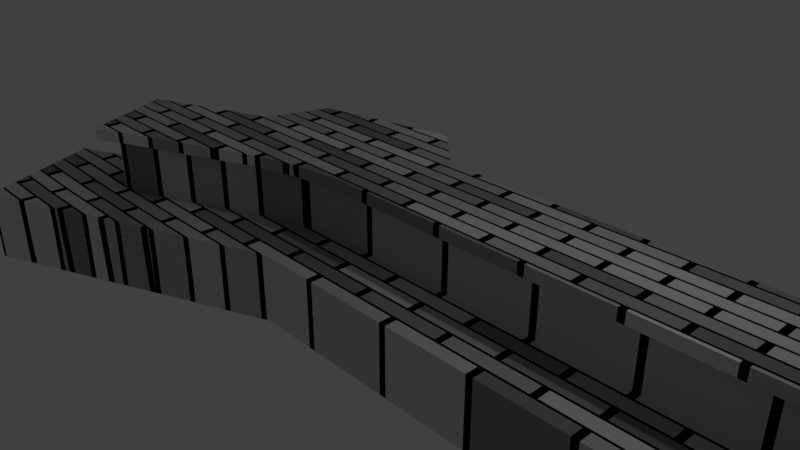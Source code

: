 # Source: bar_foyer.blend  (saved by Blender 2.79.0; exported with 4.5.12 LTS)
import bpy
from mathutils import Matrix  # noqa: F401  (used for matrix-valued properties, if any)

bpy.ops.wm.read_factory_settings(use_empty=True)
scene = bpy.context.scene
scene.name = 'Scene'

# ---- collections
col_collection_1 = bpy.data.collections.new('Collection 1'); scene.collection.children.link(col_collection_1)

# ---- materials (node trees are filled in below, after node groups)
mat_material = bpy.data.materials.new('Material')
mat_material.alpha_threshold = 0.0
mat_material.use_transparent_shadow = False
mat_material.roughness = 0.5
mat_material.line_color = (0.0, 0.0, 0.0, 1.0)

# ---- material node trees
mat_material.use_nodes = True; mat_material.node_tree.nodes.clear()
_N = mat_material.node_tree.nodes; _L = mat_material.node_tree.links
n0 = _N.new('ShaderNodeOutputMaterial'); n0.name = 'Material Output'; n0.location = (399, 298)
n1 = _N.new('ShaderNodeBsdfDiffuse'); n1.name = 'Diffuse BSDF'; n1.location = (176, 302)
n2 = _N.new('ShaderNodeTexBrick'); n2.name = 'Brick Texture'; n2.location = (-78, 361)
_L.new(n1.outputs[0], n0.inputs[0])
_L.new(n2.outputs[0], n1.inputs[0])
n0.is_active_output = True

# ---- world
world_world = bpy.data.worlds.new('World'); scene.world = world_world
world_world.color = (0.05088, 0.05088, 0.05088)
world_world.use_sun_shadow = False
world_world.sun_shadow_jitter_overblur = 0.0
world_world.cycles.sampling_method = 'MANUAL'
world_world.light_settings.ao_factor = 0.3

# ---- cameras
cam_camera = bpy.data.cameras.new('Camera')
cam_camera.clip_end = 100.0
cam_camera.lens = 35.0
cam_camera.sensor_width = 32.0
cam_camera.sensor_height = 18.0
cam_camera.ortho_scale = 7.314
cam_camera.dof.focus_distance = 0.0
cam_camera.dof.aperture_fstop = 128.0

# ---- lights
light_lamp = bpy.data.lights.new('Lamp', 'POINT')
light_lamp.transmission_factor = 0.0
light_lamp.cutoff_distance = 30.0
light_lamp.energy = 100.0
light_lamp.shadow_buffer_clip_start = 1.001
light_lamp.shadow_soft_size = 0.1
light_lamp.shadow_maximum_resolution = 0.006
light_lamp.use_absolute_resolution = True

# ---- meshes
me_cube_002 = bpy.data.meshes.new('Cube.002')
me_cube_002.from_pydata([(5.676, 1.0, 1.0), (6.909, 1.0, 1.0), (6.909, -1.0, 1.0), (5.676, 1.501, 1.0), (6.909, 1.501, 1.0), (7.295, 1.0, 1.0), (7.295, -1.0, 1.0), (5.314, 1.0, 1.0), (-0.3686, 1.0, 1.0), (6.293, -1.0, 1.0), (6.293, -2.0, 1.0), (-0.6449, -0.03859, 0.8397), (-1.101, -0.1035, 0.8397), (-2.239, 0.5724, 1.0), (-0.5307, 1.709, 1.0), (-2.401, 1.282, 1.0), (-2.706, 0.3723, 1.0), (0.1997, 1.0, 1.0), (-4.414, -0.3586, 1.0), (6.293, 1.0, 1.0), (-4.02, -1.278, 1.0), (-1.803, -0.3104, 1.0), (-1.304, 0.7862, 1.0), (-1.101, -0.1035, 1.0), (-0.3496, 0.003408, 1.0), (6.293, -2.027e-06, 1.0), (5.676, -1.848e-06, 1.0), (-1.548, -0.2352, 1.0), (-0.6449, -0.03859, 1.0), (6.909, -2.0, 1.0), (6.909, -1.5, 1.0), (7.295, -1.0, 0.8397), (7.295, 1.0, 0.8397), (6.909, 1.501, 0.8397), (5.676, 1.501, 0.8397), (5.314, 1.0, 0.8397), (0.1997, 1.0, 0.8397), (-0.5307, 1.709, 0.8397), (-2.401, 1.282, 0.8397), (-2.706, 0.3723, 0.8397), (-0.3496, 0.003408, 0.8397), (5.676, -1.85e-06, 0.8397), (-4.02, -1.278, 0.8397), (-1.548, -0.2352, 0.8397), (-1.803, -0.3104, 0.8397), (6.293, -1.013e-06, 0.8397), (6.293, -1.0, 0.8397), (6.293, -2.0, 0.8397), (6.909, -2.0, 0.8397), (6.909, -1.5, 0.8397), (-4.414, -0.3586, 0.8397), (6.909, -2.208, 0.8397), (7.128, -2.208, 0.8397), (7.128, -2.208, 1.0), (6.909, -2.208, 1.0), (7.128, -2.0, 1.0), (7.128, -2.0, 0.8397), (6.073, -2.208, 0.8397), (6.073, -2.208, 1.0), (6.293, -2.208, 1.0), (6.293, -2.208, 0.8397), (-4.132, -1.566, 1.0), (-4.132, -1.566, 0.8397), (-4.219, -1.364, 0.8397), (-4.219, -1.364, 1.0), (5.225, 1.174, 0.8397), (0.2761, 1.188, 0.8397), (0.2761, 1.188, 1.0), (5.225, 1.174, 1.0), (-1.486, -0.4455, 1.0), (-1.74, -0.5207, 1.0), (-1.74, -0.5207, 0.8397), (-1.486, -0.4455, 0.8397), (-4.615, -0.4446, 0.8397), (-3.933, -1.479, 1.0), (-3.933, -1.479, 0.8397), (-0.614, -0.2557, 1.0), (-1.07, -0.3206, 1.0), (-1.07, -0.3206, 0.8397), (-0.614, -0.2557, 0.8397), (-4.702, -0.2432, 0.8397), (-4.702, -0.2432, 1.0), (-4.5, -0.157, 0.8397), (-4.5, -0.157, 1.0), (-0.4788, 1.895, 1.0), (-0.4788, 1.895, 0.8397), (-2.853, 0.508, 1.0), (-2.853, 0.508, 0.8397), (-2.529, 1.423, 0.8397), (-2.529, 1.423, 1.0), (5.587, 1.675, 0.8397), (5.587, 1.675, 1.0), (6.996, 1.678, 1.0), (6.996, 1.678, 0.8397), (7.492, 1.067, 1.0), (7.492, 1.067, 0.8397), (7.492, -1.067, 1.0), (7.492, -1.067, 0.8397), (7.106, -1.567, 0.8397), (7.106, -1.567, 1.0), (6.073, -1.0, 0.8397), (6.073, -2.0, 0.8397), (6.073, -2.0, 1.0), (6.073, -1.0, 1.0), (-4.615, -0.4449, 1.0), (-0.3497, -0.2158, 1.0), (-0.3497, -0.2158, 0.8397), (5.676, -0.2193, 0.8397), (5.676, -0.2193, 1.0), (6.072, -0.2193, 1.0), (6.073, -0.221, 0.8397)], [], [(1, 4, 3, 0), (5, 4, 1), (9, 10, 29, 30, 2), (30, 6, 2), (13, 22, 8), (15, 13, 8, 14), (13, 15, 16), (8, 17, 14), (17, 8, 28, 24), (0, 3, 7), (45, 46, 100, 110), (21, 27, 13, 16), (24, 26, 0, 7, 17), (27, 23, 22, 13), (22, 23, 28, 8), (16, 18, 20, 21), (25, 19, 0, 26), (19, 9, 2, 6, 5), (28, 76, 105, 24), (105, 76, 79, 106), (11, 79, 78, 12), (23, 77, 76, 28), (76, 77, 78, 79), (44, 71, 75, 42), (75, 74, 61, 62), (20, 74, 70, 21), (70, 74, 75, 71), (43, 72, 71, 44), (21, 70, 69, 27), (69, 70, 71, 72), (7, 68, 67, 17), (36, 66, 65, 35), (65, 66, 67, 68), (55, 29, 54, 53), (48, 56, 52, 51), (51, 52, 53, 54), (56, 55, 53, 52), (102, 101, 57, 58), (101, 47, 60, 57), (59, 58, 57, 60), (42, 75, 62, 63), (74, 20, 64, 61), (40, 106, 79, 11), (77, 69, 72, 78), (27, 69, 77, 23), (63, 62, 61, 64), (12, 78, 72, 43), (84, 67, 66, 85), (17, 67, 84, 14), (37, 85, 66, 36), (64, 104, 73, 63), (18, 104, 64, 20), (42, 63, 73, 50), (83, 86, 87, 82), (50, 82, 87, 39), (88, 87, 86, 89), (39, 87, 88, 38), (83, 82, 80, 81), (15, 89, 86, 16), (89, 84, 85, 88), (14, 84, 89, 15), (82, 50, 73, 80), (38, 88, 85, 37), (104, 81, 80, 73), (90, 65, 68, 91), (35, 65, 90, 34), (3, 91, 68, 7), (90, 91, 92, 93), (4, 92, 91, 3), (34, 90, 93, 33), (93, 92, 94, 95), (5, 94, 92, 4), (33, 93, 95, 32), (95, 94, 96, 97), (18, 83, 81, 104), (6, 96, 94, 5), (32, 95, 97, 31), (98, 97, 96, 99), (31, 97, 98, 49), (30, 99, 96, 6), (56, 98, 99, 55), (49, 98, 56, 48), (29, 55, 99, 30), (59, 60, 51, 54), (48, 51, 60, 47), (10, 59, 54, 29), (10, 9, 103, 102), (47, 101, 100, 46), (10, 102, 58, 59), (100, 101, 102, 103), (25, 109, 103, 9), (107, 110, 109, 108), (105, 106, 107, 108), (41, 107, 106, 40), (24, 105, 108, 26), (25, 26, 108, 109), (110, 107, 41, 45), (110, 100, 103, 109), (18, 16, 86, 83), (35, 34, 33, 32, 31, 49, 48, 47, 46, 45, 41, 40, 11, 12, 43, 44, 42, 50, 39, 38, 37, 36)])
_uv = me_cube_002.uv_layers.new(name='UVMap')
_uv.uv.foreach_set('vector', [0.6042, 0.05261, 0.6466, 0.0538, 0.6435, 0.1547, 0.6012, 0.1535, 0.6051, 0.02099, 0.6466, 0.0538, 0.6042, 0.05261, 0.4335, 0.09832, 0.349, 0.09594, 0.3505, 0.04547, 0.3928, 0.04666, 0.4351, 0.04785, 0.3928, 0.04666, 0.436, 0.01623, 0.4351, 0.04785, 0.9864, 0.3338, 0.9864, 0.2552, 0.9864, 0.1767, 0.6051, 0.8153, 0.5456, 0.8003, 0.5863, 0.6483, 0.6459, 0.6633, 0.5456, 0.8003, 0.6051, 0.8153, 0.5275, 0.8381, 0.5863, 0.6483, 0.5877, 0.6018, 0.6459, 0.6633, 0.5877, 0.6018, 0.5863, 0.6483, 0.4978, 0.6684, 0.5021, 0.6444, 0.6012, 0.1535, 0.6435, 0.1547, 0.6003, 0.1832, 0.1873, 0.8993, 0.1027, 0.9017, 0.1021, 0.8837, 0.168, 0.8819, 0.472, 0.7625, 0.479, 0.7419, 0.5456, 0.8003, 0.5275, 0.8381, 0.5021, 0.6444, 0.5166, 0.1512, 0.6012, 0.1535, 0.6003, 0.1832, 0.5877, 0.6018, 0.479, 0.7419, 0.4912, 0.7056, 0.5659, 0.7243, 0.5456, 0.8003, 0.5659, 0.7243, 0.4912, 0.7056, 0.4978, 0.6684, 0.5863, 0.6483, 0.5275, 0.8381, 0.4615, 0.9762, 0.3847, 0.9418, 0.472, 0.7625, 0.5181, 0.1007, 0.6027, 0.1031, 0.6012, 0.1535, 0.5166, 0.1512, 0.6027, 0.1031, 0.4335, 0.09832, 0.4351, 0.04785, 0.436, 0.01623, 0.6051, 0.02099, 0.4978, 0.6684, 0.4795, 0.6654, 0.4835, 0.6439, 0.5021, 0.6444, 0.9593, 0.323, 0.9593, 0.3011, 0.9728, 0.3011, 0.9728, 0.323, 0.1669, 0.3316, 0.1487, 0.3346, 0.142, 0.2974, 0.1603, 0.2944, 0.4912, 0.7056, 0.4729, 0.7026, 0.4795, 0.6654, 0.4978, 0.6684, 0.9593, 0.3011, 0.9593, 0.2633, 0.9728, 0.2633, 0.9728, 0.3011, 0.1411, 0.2375, 0.1235, 0.243, 0.03705, 0.06587, 0.05383, 0.05821, 0.9729, 0.0172, 0.9593, 0.0172, 0.9593, 0.0, 0.9729, 1.562e-07, 0.3847, 0.9418, 0.3679, 0.9341, 0.4543, 0.757, 0.472, 0.7625, 0.9593, 0.2066, 0.9593, 0.0172, 0.9729, 0.0172, 0.9728, 0.2066, 0.1481, 0.2581, 0.1305, 0.2637, 0.1235, 0.243, 0.1411, 0.2375, 0.472, 0.7625, 0.4543, 0.757, 0.4613, 0.7363, 0.479, 0.7419, 0.9593, 0.2282, 0.9593, 0.2066, 0.9728, 0.2066, 0.9728, 0.2282, 0.6003, 0.1832, 0.6148, 0.1908, 0.6038, 0.596, 0.5877, 0.6018, 0.2569, 0.3982, 0.273, 0.404, 0.2839, 0.8092, 0.2694, 0.8168, 0.9864, 0.1503, 0.9864, 0.5471, 0.9729, 0.5471, 0.9729, 0.1503, 0.351, 0.02753, 0.3505, 0.04547, 0.3329, 0.04498, 0.3335, 0.02703, 0.01962, 0.9545, 0.02016, 0.9725, 0.002593, 0.973, 0.002054, 0.955, 0.9864, 0.933, 0.9864, 0.9507, 0.9729, 0.9507, 0.9729, 0.933, 0.9729, 0.8483, 0.9864, 0.8483, 0.9864, 0.8654, 0.9729, 0.8654, 1.0, 0.1891, 0.9864, 0.1891, 0.9864, 0.1722, 1.0, 0.1722, 0.01757, 0.8861, 0.01811, 0.9041, 0.0005388, 0.9046, 0.0, 0.8866, 0.9729, 0.8831, 0.9729, 0.8654, 0.9864, 0.8654, 0.9864, 0.8831, 0.05383, 0.05821, 0.03705, 0.06587, 0.02922, 0.04977, 0.04603, 0.04219, 0.3679, 0.9341, 0.3847, 0.9418, 0.3769, 0.9578, 0.3601, 0.9502, 0.1712, 0.3556, 0.1527, 0.3561, 0.1487, 0.3346, 0.1669, 0.3316, 0.9593, 0.2633, 0.9593, 0.2282, 0.9728, 0.2282, 0.9728, 0.2633, 0.479, 0.7419, 0.4613, 0.7363, 0.4729, 0.7026, 0.4912, 0.7056, 0.9728, 0.9387, 0.9728, 0.956, 0.9593, 0.956, 0.9593, 0.9387, 0.1603, 0.2944, 0.142, 0.2974, 0.1305, 0.2637, 0.1481, 0.2581, 0.9864, 0.6244, 0.9864, 0.5654, 1.0, 0.5654, 1.0, 0.6244, 0.5877, 0.6018, 0.6038, 0.596, 0.6617, 0.6594, 0.6459, 0.6633, 0.315, 0.3367, 0.3309, 0.3406, 0.273, 0.404, 0.2569, 0.3982, 0.9593, 0.9387, 0.9593, 0.8599, 0.9728, 0.8599, 0.9728, 0.9387, 0.4615, 0.9762, 0.4537, 0.9925, 0.3769, 0.9578, 0.3847, 0.9418, 0.05383, 0.05821, 0.04603, 0.04219, 0.1229, 0.007578, 0.1306, 0.02382, 0.9864, 0.4768, 0.9864, 0.3338, 1.0, 0.3338, 1.0, 0.4768, 0.1306, 0.02382, 0.1475, 0.01628, 0.2077, 0.1495, 0.1966, 0.1619, 0.9864, 0.5654, 0.9864, 0.4944, 1.0, 0.4944, 1.0, 0.5654, 0.1966, 0.1619, 0.2077, 0.1495, 0.286, 0.1738, 0.2743, 0.1847, 0.9864, 0.4768, 1.0, 0.4768, 1.0, 0.4944, 0.9864, 0.4944, 0.6051, 0.8153, 0.6168, 0.8262, 0.5386, 0.8505, 0.5275, 0.8381, 1.0, 0.0, 1.0, 0.1722, 0.9864, 0.1722, 0.9864, 0.0, 0.6459, 0.6633, 0.6617, 0.6594, 0.6168, 0.8262, 0.6051, 0.8153, 0.1475, 0.01628, 0.1306, 0.02382, 0.1229, 0.007578, 0.1397, 0.0, 0.2743, 0.1847, 0.286, 0.1738, 0.3309, 0.3406, 0.315, 0.3367, 0.9593, 0.8599, 0.9593, 0.8427, 0.9728, 0.8427, 0.9728, 0.8599, 0.9864, 0.113, 0.9864, 0.1503, 0.9729, 0.1503, 0.9729, 0.113, 0.2694, 0.8168, 0.2839, 0.8092, 0.3272, 0.8376, 0.3127, 0.8453, 0.6435, 0.1547, 0.658, 0.1624, 0.6148, 0.1908, 0.6003, 0.1832, 0.9864, 0.113, 0.9729, 0.113, 0.9729, 0.0, 0.9864, 0.0, 0.6466, 0.0538, 0.6617, 0.04711, 0.658, 0.1624, 0.6435, 0.1547, 0.3127, 0.8453, 0.3272, 0.8376, 0.3309, 0.9529, 0.3157, 0.9462, 0.9729, 0.5471, 0.9864, 0.5471, 0.9864, 0.5978, 0.9729, 0.5978, 0.6051, 0.02099, 0.6113, 0.005069, 0.6617, 0.04711, 0.6466, 0.0538, 0.3157, 0.9462, 0.3309, 0.9529, 0.2804, 0.9949, 0.2743, 0.979, 0.9729, 0.5978, 0.9864, 0.5978, 0.9864, 0.7725, 0.9729, 0.7725, 0.4615, 0.9762, 0.4783, 0.9837, 0.4705, 1.0, 0.4537, 0.9925, 0.436, 0.01623, 0.4308, 0.0, 0.6113, 0.005069, 0.6051, 0.02099, 0.2743, 0.979, 0.2804, 0.9949, 0.09996, 1.0, 0.1051, 0.9838, 0.9729, 0.8129, 0.9729, 0.7725, 0.9864, 0.7725, 0.9864, 0.8129, 0.1051, 0.9838, 0.09996, 1.0, 0.05672, 0.9696, 0.06191, 0.9533, 0.3928, 0.04666, 0.3876, 0.03043, 0.4308, 0.0, 0.436, 0.01623, 0.9729, 0.8483, 0.9729, 0.8129, 0.9864, 0.8129, 0.9864, 0.8483, 0.06191, 0.9533, 0.05672, 0.9696, 0.02016, 0.9725, 0.01962, 0.9545, 0.3505, 0.04547, 0.351, 0.02753, 0.3876, 0.03043, 0.3928, 0.04666, 0.9729, 0.8831, 0.9864, 0.8831, 0.9864, 0.933, 0.9729, 0.933, 0.01962, 0.9545, 0.002054, 0.955, 0.0005388, 0.9046, 0.01811, 0.9041, 0.349, 0.09594, 0.3314, 0.09544, 0.3329, 0.04498, 0.3505, 0.04547, 0.349, 0.09594, 0.4335, 0.09832, 0.433, 0.1163, 0.3484, 0.1139, 0.01811, 0.9041, 0.01757, 0.8861, 0.1021, 0.8837, 0.1027, 0.9017, 0.349, 0.09594, 0.3484, 0.1139, 0.3309, 0.1134, 0.3314, 0.09544, 0.9864, 0.2703, 0.9864, 0.1891, 1.0, 0.1891, 1.0, 0.2703, 0.5181, 0.1007, 0.499, 0.1183, 0.433, 0.1163, 0.4335, 0.09832, 0.9729, 0.8105, 0.9729, 0.8427, 0.9593, 0.8426, 0.9593, 0.8105, 0.9593, 0.323, 0.9728, 0.323, 0.9729, 0.8105, 0.9593, 0.8105, 0.1857, 0.8488, 0.1672, 0.8494, 0.1527, 0.3561, 0.1712, 0.3556, 0.5021, 0.6444, 0.4835, 0.6439, 0.4981, 0.1506, 0.5166, 0.1512, 0.5181, 0.1007, 0.5166, 0.1512, 0.4981, 0.1506, 0.499, 0.1183, 0.168, 0.8819, 0.1672, 0.8494, 0.1857, 0.8488, 0.1873, 0.8993, 0.9864, 0.3336, 0.9864, 0.2703, 1.0, 0.2703, 1.0, 0.3338, 0.4615, 0.9762, 0.5275, 0.8381, 0.5386, 0.8505, 0.4783, 0.9837, 0.9131, 0.7932, 0.9564, 0.8216, 0.9593, 0.9226, 0.9178, 0.9553, 0.7487, 0.9599, 0.7055, 0.9294, 0.6632, 0.9306, 0.6617, 0.8801, 0.7463, 0.8778, 0.8309, 0.8755, 0.8294, 0.8251, 0.8154, 0.3318, 0.8112, 0.3078, 0.8046, 0.2706, 0.7924, 0.2343, 0.7855, 0.2136, 0.6984, 0.03431, 0.7752, 0.0, 0.8411, 0.1381, 0.9187, 0.161, 0.9593, 0.3131, 0.901, 0.3745])
me_cube_002.materials.append(mat_material)
me_cube_002.use_remesh_preserve_volume = False
me_cube_002.use_remesh_preserve_attributes = False
me_cube_002.use_mirror_vertex_groups = False
me_cube_002.update()
me_cube_001 = bpy.data.meshes.new('Cube.001')
me_cube_001.from_pydata([(-0.6449, -0.03859, 0.8397), (-1.101, -0.1035, 0.8397), (7.295, -1.0, 0.8397), (7.295, 1.0, 0.8397), (6.909, 1.501, 0.8397), (5.676, 1.501, 0.8397), (5.314, 1.0, 0.8397), (0.1997, 1.0, 0.8397), (-0.5307, 1.709, 0.8397), (-2.401, 1.282, 0.8397), (-2.706, 0.3723, 0.8397), (-0.3496, 0.003408, 0.8397), (5.676, -1.85e-06, 0.8397), (-4.02, -1.278, 0.8397), (-1.548, -0.2352, 0.8397), (-1.803, -0.3104, 0.8397), (6.293, -1.013e-06, 0.8397), (6.293, -1.0, 0.8397), (6.293, -2.0, 0.8397), (6.909, -2.0, 0.8397), (6.909, -1.5, 0.8397), (-4.414, -0.3586, 0.8397)], [(6, 7), (15, 14), (13, 15), (1, 0), (0, 11), (11, 12), (14, 1), (7, 8), (8, 9), (9, 10), (10, 21), (13, 21), (18, 19), (17, 18), (19, 20), (2, 20), (2, 3), (3, 4), (4, 5), (5, 6), (16, 17), (12, 16)], [])
_uv = me_cube_001.uv_layers.new(name='UVMap')
_uv.uv.foreach_set('vector', [])
me_cube_001.materials.append(mat_material)
me_cube_001.use_remesh_preserve_volume = False
me_cube_001.use_remesh_preserve_attributes = False
me_cube_001.use_mirror_vertex_groups = False
me_cube_001.update()
me_cube = bpy.data.meshes.new('Cube')
me_cube.from_pydata([(-0.8989, -0.9932, -1.0), (5.676, 1.0, -1.0), (5.676, 1.0, 1.0), (6.909, 1.0, -1.0), (6.909, 1.0, 1.0), (6.909, -1.0, 1.0), (5.676, 1.501, -1.0), (5.676, 1.501, 1.0), (6.909, 1.501, -1.0), (6.909, 1.501, 1.0), (7.295, 1.0, -1.0), (7.295, -1.0, -1.0), (7.295, 1.0, 1.0), (7.295, -1.0, 1.0), (5.314, 1.0, 1.0), (-0.3686, 1.0, 1.0), (5.314, 1.0, -1.0), (6.293, -1.0, 1.0), (5.676, -1.0, -1.0), (6.909, -1.0, -1.0), (6.293, -1.0, -1.0), (6.293, -2.0, 1.0), (-0.6449, -0.03859, 0.8397), (6.293, -2.0, -1.0), (6.909, -2.0, -1.0), (-1.101, -0.1035, 0.8397), (6.909, -1.5, -1.0), (-0.3686, 1.0, -1.0), (-5.157, -2.852, -1.0), (-5.944, -1.014, -1.0), (-2.239, 0.5724, 1.0), (-2.239, 0.5724, -1.0), (-0.5307, 1.709, 1.0), (-0.5307, 1.709, -1.0), (-2.401, 1.282, 1.0), (-2.401, 1.282, -1.0), (-2.706, 0.3723, 1.0), (-2.706, 0.3723, -1.0), (0.1997, 1.0, 1.0), (0.1997, 1.0, -1.0), (-4.414, -0.3586, -1.0), (-4.414, -0.3586, 1.0), (-5.157, -2.852, 0.02985), (-5.944, -1.014, 0.02985), (-3.627, -2.197, 0.02985), (-4.414, -0.3586, 0.02985), (-4.02, -1.278, 1.0), (-1.803, -0.3104, 1.0), (-1.101, -0.1035, 1.0), (-0.3496, 0.003408, 1.0), (6.293, -2.027e-06, 1.0), (5.676, -1.848e-06, 1.0), (-1.548, -0.2352, 1.0), (-0.6449, -0.03859, 1.0), (5.676, -1.0, 2.384e-07), (5.676, -1.851e-06, 2.384e-07), (-0.8989, -0.9932, 0.0), (-1.101, -0.1035, 0.0), (-0.6449, -0.03859, 0.0), (-0.3496, 0.003408, 0.0), (-4.02, -1.278, -2.384e-07), (-1.548, -0.2352, -5.96e-08), (-1.803, -0.3104, -5.96e-08), (6.909, -2.0, 1.0), (6.909, -1.5, 1.0), (7.295, -1.0, 0.8397), (7.295, 1.0, 0.8397), (6.909, 1.501, 0.8397), (5.676, 1.501, 0.8397), (5.314, 1.0, 0.8397), (0.1997, 1.0, 0.8397), (-0.5307, 1.709, 0.8397), (-2.401, 1.282, 0.8397), (-2.706, 0.3723, 0.8397), (-0.3496, 0.003408, 0.8397), (5.676, -1.85e-06, 0.8397), (-4.02, -1.278, 0.8397), (-1.548, -0.2352, 0.8397), (-1.803, -0.3104, 0.8397), (6.293, -1.0, 2.384e-07), (6.293, 0.0, 0.0), (6.293, -1.013e-06, 0.8397), (6.293, -1.0, 0.8397), (6.293, -2.0, 0.8397), (6.909, -2.0, 0.8397), (6.909, -2.0, 1.0), (6.909, -1.5, 0.8397), (7.295, -1.0, 0.6629), (7.295, -1.0, -0.5), (7.295, 1.0, 1.0), (7.295, 1.0, 0.9935), (-4.414, -0.3586, 0.8397), (6.073, -2.131e-06, 1.0), (6.293, -0.2193, 1.0), (6.293, -0.2193, 1.0), (-4.02, -1.278, -2.384e-07), (-4.02, -1.278, -2.384e-07), (-5.552, -1.93, 0.02985), (6.909, -1.5, 0.6629), (6.909, 1.501, 0.6629), (0.1997, 1.0, -0.08014), (-0.5307, 1.709, -0.08014), (-2.401, 1.282, -0.08014), (-2.706, 0.3723, -0.08014), (5.676, 1.501, 0.6629), (6.909, -2.0, -1.0), (6.909, -2.0, -1.0), (6.293, -1.0, 2.384e-07), (6.293, -1.0, 2.384e-07), (6.293, -1.0, 2.384e-07), (6.293, -2.0, 2.384e-07), (6.909, -2.0, -0.08014), (7.295, 1.0, -0.003267), (6.909, 1.501, -0.08014), (5.314, 1.0, -0.08014)], [(1, 2), (3, 4), (68, 7), (67, 9), (89, 12), (87, 13), (20, 19), (82, 17), (19, 5), (46, 76), (24, 19), (30, 31), (15, 27), (40, 41), (60, 95), (86, 64), (88, 65), (90, 66), (99, 67), (104, 68), (38, 70), (32, 71), (34, 72), (45, 60), (14, 69), (36, 73), (81, 50), (98, 86), (65, 87), (11, 88), (66, 89), (112, 90), (52, 77), (53, 22), (25, 48), (78, 47), (41, 91), (12, 66), (13, 65), (63, 84), (50, 92), (50, 93), (51, 92), (50, 94), (17, 94), (95, 96), (26, 98), (8, 99), (6, 104), (99, 104), (87, 98), (79, 107), (107, 108), (108, 109), (10, 112)], [(56, 57, 61), (18, 1, 3, 19), (33, 101, 71, 70, 100, 39), (3, 1, 6, 8), (19, 3, 10, 11), (10, 3, 8), (63, 21, 83, 23, 24, 105, 106, 84, 85), (26, 86, 84, 111, 24), (23, 110, 109, 20), (26, 19, 11), (35, 102, 72, 71, 101, 33), (27, 31, 35, 33), (39, 100, 70, 69, 114, 16), (0, 27, 39), (27, 33, 39), (16, 6, 1), (31, 0, 37), (27, 0, 31), (62, 78, 76, 60), (43, 29, 28, 42), (25, 77, 61, 57), (40, 29, 43, 45), (31, 37, 35), (75, 74, 59, 55), (56, 62, 60, 44), (74, 22, 58, 59), (56, 61, 62), (54, 55, 59, 56), (59, 58, 56), (57, 56, 58), (22, 25, 57, 58), (40, 91, 73, 103, 37), (77, 78, 62, 61), (56, 44, 42, 28, 0), (0, 18, 54, 56), (97, 96, 45, 43), (45, 96, 76, 91), (37, 103, 73, 72, 102, 35), (37, 0, 28, 29), (0, 39, 16, 18), (51, 75, 74, 49), (20, 79, 54, 18), (75, 55, 80, 81), (54, 79, 80, 55), (79, 82, 81, 80), (42, 44, 96, 97), (16, 1, 18), (83, 82, 109, 110), (26, 11, 65, 86), (10, 66, 65, 11), (8, 113, 67, 66, 10), (16, 114, 69, 68, 67, 113, 8, 6)])
_uv = me_cube.uv_layers.new(name='UVMap')
_uv.uv.foreach_set('vector', [0.4418, 0.2341, 0.3606, 0.2271, 0.3675, 0.1928, 0.3025, 0.1369, 0.1248, 0.1203, 0.1371, 0.02869, 0.3148, 0.04533, 0.6839, 0.5586, 0.6016, 0.5586, 0.5194, 0.5586, 0.5194, 0.5171, 0.6016, 0.5171, 0.6839, 0.5171, 0.1371, 0.02869, 0.1248, 0.1203, 0.0803, 0.1161, 0.09257, 0.02452, 0.3148, 0.04533, 0.1371, 0.02869, 0.1409, 0.0, 0.3186, 0.01665, 0.1409, 0.0, 0.1371, 0.02869, 0.09257, 0.02452, 0.9894, 0.299, 0.9432, 0.2989, 0.9432, 0.2869, 0.9432, 0.1495, 0.9894, 0.1495, 0.9894, 0.1495, 0.9894, 0.1495, 0.9894, 0.287, 0.9894, 0.299, 0.7761, 0.8242, 0.9405, 0.8244, 0.9406, 0.8447, 0.8583, 0.8446, 0.7761, 0.8445, 0.9403, 0.2912, 0.9403, 0.3659, 0.8512, 0.3659, 0.8512, 0.2912, 0.3592, 0.04949, 0.3148, 0.04533, 0.3186, 0.01665, 0.6839, 0.702, 0.6016, 0.702, 0.5194, 0.702, 0.5194, 0.5586, 0.6016, 0.5586, 0.6839, 0.5586, 0.06463, 0.5692, 0.08399, 0.7116, 0.01937, 0.7177, 0.0, 0.5753, 0.6839, 0.5171, 0.6016, 0.5171, 0.5194, 0.5171, 0.5194, 0.1444, 0.6016, 0.1444, 0.6839, 0.1444, 0.2364, 0.6251, 0.06463, 0.5692, 0.07029, 0.527, 0.06463, 0.5692, 0.0, 0.5753, 0.07029, 0.527, 0.1212, 0.1471, 0.0803, 0.1161, 0.1248, 0.1203, 0.08399, 0.7116, 0.2364, 0.6251, 0.09712, 0.748, 0.06463, 0.5692, 0.2364, 0.6251, 0.08399, 0.7116, 0.776, 0.5197, 0.851, 0.5196, 0.8512, 0.698, 0.7761, 0.698, 0.9432, 0.2912, 0.8512, 0.2912, 0.8512, 0.1495, 0.9432, 0.1495, 0.851, 0.4673, 0.851, 0.5006, 0.776, 0.5007, 0.7759, 0.4673, 0.9432, 0.4286, 0.9432, 0.551, 0.8512, 0.551, 0.8512, 0.4286, 0.08399, 0.7116, 0.09712, 0.748, 0.01937, 0.7177, 0.8512, 0.03861, 0.851, 0.4159, 0.7759, 0.4159, 0.7761, 0.03868, 0.4418, 0.2341, 0.3715, 0.1732, 0.4336, 0.0, 0.5194, 0.02096, 0.851, 0.4159, 0.851, 0.4361, 0.7759, 0.4361, 0.7759, 0.4159, 0.4418, 0.2341, 0.3675, 0.1928, 0.3715, 0.1732, 0.5128, 0.7219, 0.424, 0.7308, 0.3592, 0.2838, 0.4418, 0.2341, 0.3592, 0.2838, 0.3598, 0.2615, 0.4418, 0.2341, 0.3606, 0.2271, 0.4418, 0.2341, 0.3598, 0.2615, 0.851, 0.4361, 0.851, 0.4673, 0.7759, 0.4673, 0.7759, 0.4361, 0.5194, 0.8394, 0.5194, 0.702, 0.6827, 0.702, 0.6827, 0.7707, 0.6827, 0.8394, 0.851, 0.5006, 0.851, 0.5196, 0.776, 0.5197, 0.776, 0.5007, 0.6865, 0.3425, 0.6839, 0.1226, 0.6839, 2.583e-05, 0.7759, 0.0, 0.7759, 0.3425, 0.7759, 0.3425, 0.7755, 0.754, 0.6861, 0.754, 0.6865, 0.3425, 0.8512, 0.07496, 1.0, 0.07473, 1.0, 0.1495, 0.8512, 0.1495, 0.4369, 0.8474, 0.4343, 0.7766, 0.5093, 0.7766, 0.5093, 0.8474, 0.93, 0.551, 0.93, 0.6197, 0.93, 0.6885, 0.8512, 0.6885, 0.8512, 0.6197, 0.8512, 0.551, 0.09712, 0.748, 0.2364, 0.6251, 0.3592, 0.9569, 0.188, 1.0, 0.2364, 0.6251, 0.07029, 0.527, 0.1212, 0.1471, 0.3025, 0.1369, 0.9432, 0.299, 0.9576, 0.299, 0.9576, 0.738, 0.9432, 0.738, 0.7754, 0.7926, 0.686, 0.7926, 0.6861, 0.754, 0.7755, 0.754, 0.8512, 0.03861, 0.7761, 0.03868, 0.7761, 6.182e-05, 0.8512, 0.0, 0.5128, 0.7219, 0.5194, 0.7676, 0.4306, 0.7766, 0.424, 0.7308, 0.3592, 0.7766, 0.4343, 0.7766, 0.4343, 0.8511, 0.3592, 0.8511, 0.8512, 1.782e-08, 1.0, 0.0, 1.0, 0.07473, 0.8512, 0.07496, 0.1212, 0.1471, 0.1248, 0.1203, 0.3025, 0.1369, 0.9403, 0.4286, 0.8512, 0.4286, 0.8512, 0.3659, 0.9403, 0.3659, 0.7761, 0.8242, 0.7761, 0.7796, 0.9406, 0.7798, 0.9405, 0.8244, 0.7759, 0.698, 0.9404, 0.6982, 0.9406, 0.7798, 0.7761, 0.7796, 0.6839, 0.01986, 0.6016, 0.01986, 0.5194, 0.01986, 0.5194, 0.0, 0.6839, 0.0, 0.6839, 0.1444, 0.6016, 0.1444, 0.5194, 0.1444, 0.5194, 0.1097, 0.5194, 0.01986, 0.6016, 0.01986, 0.6839, 0.01986, 0.6839, 0.1097])
me_cube.materials.append(mat_material)
me_cube.use_remesh_preserve_volume = False
me_cube.use_remesh_preserve_attributes = False
me_cube.use_mirror_vertex_groups = False
me_cube.update()

# ---- objects
ob_cube_002 = bpy.data.objects.new('Cube.002', me_cube_002)
ob_cube_001 = bpy.data.objects.new('Cube.001', me_cube_001)
ob_cube = bpy.data.objects.new('Cube', me_cube)
ob_lamp = bpy.data.objects.new('Lamp', light_lamp)
ob_camera = bpy.data.objects.new('Camera', cam_camera)

# ---- transforms, parenting, visibility, modifiers, constraints
ob_cube_002.location = (0.0, 0.0, 0.0)
ob_cube_002.lock_rotations_4d = False
ob_cube_002.empty_display_type = 'ARROWS'
ob_cube_002.hide_viewport = True
ob_cube_002.lineart.crease_threshold = 0.0
ob_cube_001.location = (0.0, 0.0, 0.0)
ob_cube_001.lock_rotations_4d = False
ob_cube_001.empty_display_type = 'ARROWS'
ob_cube_001.hide_viewport = True
ob_cube_001.lineart.crease_threshold = 0.0
ob_cube.location = (0.0, 0.0, 0.0)
ob_cube.lock_rotations_4d = False
ob_cube.empty_display_type = 'ARROWS'
ob_cube.lineart.crease_threshold = 0.0
ob_lamp.location = (4.076, 1.005, 5.904)
ob_lamp.rotation_euler = (0.6503, 0.05522, 1.866)
ob_lamp.lock_rotations_4d = False
ob_lamp.empty_display_type = 'ARROWS'
ob_lamp.color = (0.0, 0.0, 0.0, 0.0)
ob_lamp.hide_viewport = True
ob_lamp.lineart.crease_threshold = 0.0
ob_camera.location = (7.481, -6.508, 5.344)
ob_camera.rotation_euler = (1.109, 0.0, 0.8149)
ob_camera.lock_rotations_4d = False
ob_camera.empty_display_type = 'ARROWS'
ob_camera.color = (0.0, 0.0, 0.0, 0.0)
ob_camera.hide_viewport = True
ob_camera.display_type = 'WIRE'
ob_camera.lineart.crease_threshold = 0.0

# ---- collection membership
col_collection_1.objects.link(ob_cube_002)
col_collection_1.objects.link(ob_cube_001)
col_collection_1.objects.link(ob_cube)
col_collection_1.objects.link(ob_lamp)
col_collection_1.objects.link(ob_camera)

# ---- scene / render settings (as saved in the file)
scene.camera = ob_camera
scene.frame_start = 1; scene.frame_end = 250; scene.frame_set(1)
scene.render.engine = 'BLENDER_EEVEE_NEXT'
scene.render.resolution_percentage = 50
scene.render.dither_intensity = 0.0
scene.cycles.use_denoising = False
scene.cycles.samples = 128
scene.cycles.sampling_pattern = 'TABULATED_SOBOL'
scene.cycles.use_adaptive_sampling = False
scene.cycles.use_light_tree = False
scene.cycles.blur_glossy = 0.0
scene.cycles.sample_clamp_indirect = 0.0
scene.view_settings.view_transform = 'Standard'
bpy.context.view_layer.update()
